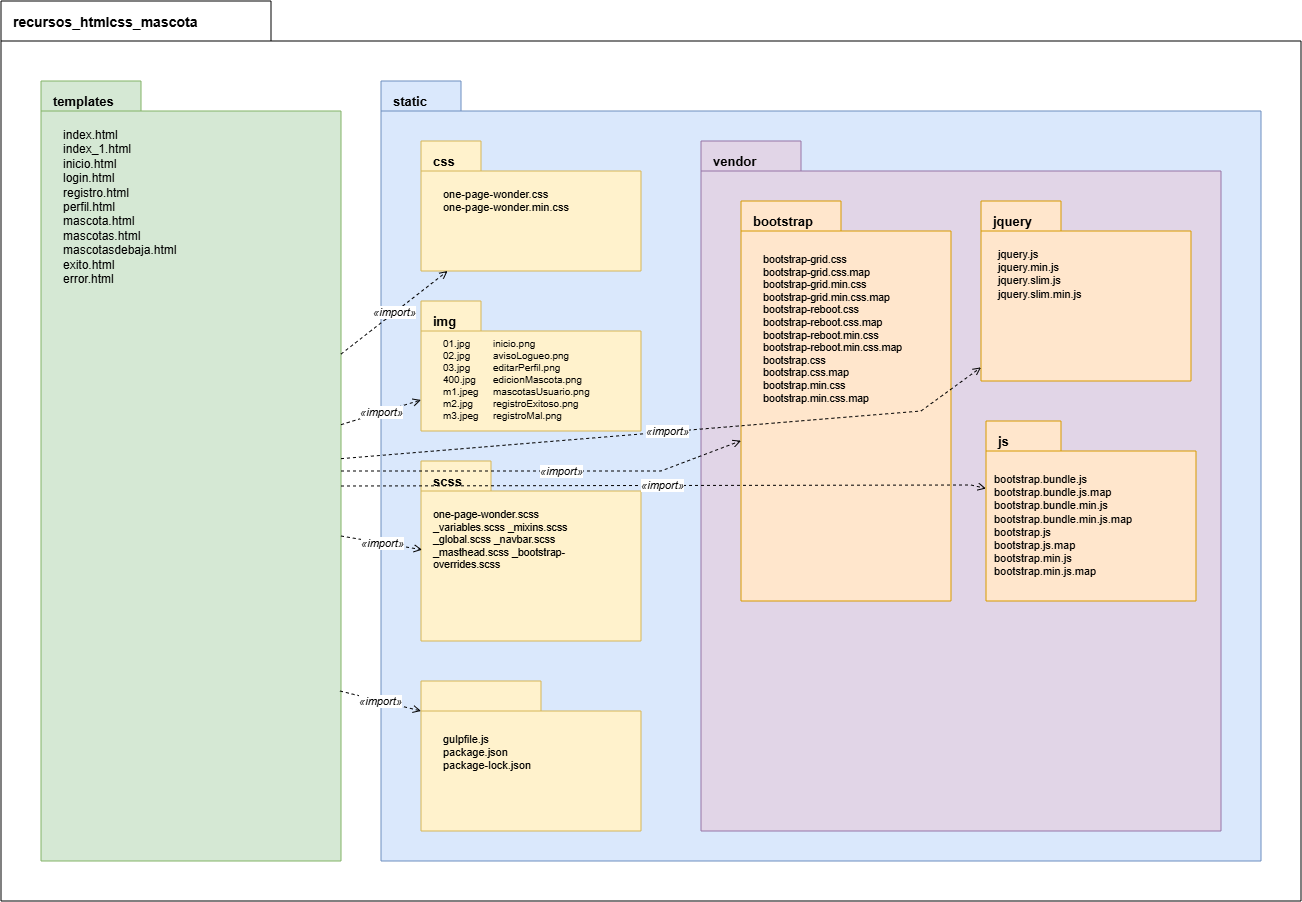

The diagram above was exported from draw.io. Its source (the exported page's mxGraphModel, read from the mxfile embedded in the PNG):
<mxGraphModel dx="2060" dy="1124" grid="1" gridSize="10" guides="1" tooltips="1" connect="1" arrows="1" fold="1" page="1" pageScale="1" pageWidth="1400" pageHeight="1000" math="0" shadow="0">
  <root>
    <mxCell id="0" />
    <mxCell id="1" parent="0" />
    <mxCell id="p2" parent="1" style="shape=folder;whiteSpace=wrap;html=1;fillColor=none;strokeColor=#000000;verticalAlign=top;fontStyle=1;fontSize=14;spacingTop=6;tabWidth=270;tabHeight=40;tabPosition=left;align=left;spacingLeft=10;" value="recursos_htmlcss_mascota" vertex="1">
      <mxGeometry height="900" width="1300" x="20" y="20" as="geometry" />
    </mxCell>
    <mxCell id="p3" parent="1" style="shape=folder;whiteSpace=wrap;html=1;fillColor=#d5e8d4;strokeColor=#82b366;verticalAlign=top;fontStyle=1;fontSize=13;spacingTop=6;tabWidth=100;tabHeight=30;tabPosition=left;align=left;spacingLeft=10;" value="templates" vertex="1">
      <mxGeometry height="780" width="300" x="60" y="100" as="geometry" />
    </mxCell>
    <mxCell id="p4" parent="1" style="text;html=1;align=left;verticalAlign=top;fontSize=12;whiteSpace=wrap;" value="index.html&amp;nbsp;&lt;div&gt;index_1.html&amp;nbsp;&lt;/div&gt;&lt;div&gt;inicio.html&amp;nbsp;&lt;/div&gt;&lt;div&gt;login.html&amp;nbsp;&lt;/div&gt;&lt;div&gt;registro.html&amp;nbsp;&lt;/div&gt;&lt;div&gt;perfil.html&amp;nbsp;&lt;/div&gt;&lt;div&gt;mascota.html&amp;nbsp;&lt;/div&gt;&lt;div&gt;mascotas.html&amp;nbsp;&lt;/div&gt;&lt;div&gt;mascotasdebaja.html&amp;nbsp;&lt;/div&gt;&lt;div&gt;exito.html&amp;nbsp;&lt;/div&gt;&lt;div&gt;error.html&lt;/div&gt;" vertex="1">
      <mxGeometry height="220" width="260" x="80" y="140" as="geometry" />
    </mxCell>
    <mxCell id="p5" parent="1" style="shape=folder;whiteSpace=wrap;html=1;fillColor=#dae8fc;strokeColor=#6c8ebf;verticalAlign=top;fontStyle=1;fontSize=13;spacingTop=6;tabWidth=80;tabHeight=30;tabPosition=left;align=left;spacingLeft=10;" value="static" vertex="1">
      <mxGeometry height="780" width="880" x="400" y="100" as="geometry" />
    </mxCell>
    <mxCell id="p6" parent="1" style="shape=folder;whiteSpace=wrap;html=1;fillColor=#fff2cc;strokeColor=#d6b656;verticalAlign=top;fontStyle=1;fontSize=13;spacingTop=6;tabWidth=60;tabHeight=30;tabPosition=left;align=left;spacingLeft=10;" value="css" vertex="1">
      <mxGeometry height="130" width="220" x="440" y="160" as="geometry" />
    </mxCell>
    <mxCell id="p7" parent="1" style="text;html=1;align=left;verticalAlign=top;fontSize=11;whiteSpace=wrap;" value="one-page-wonder.css&amp;nbsp;&lt;div&gt;one-page-wonder.min.css&lt;/div&gt;" vertex="1">
      <mxGeometry height="60" width="190" x="460" y="200" as="geometry" />
    </mxCell>
    <mxCell id="p8" parent="1" style="shape=folder;whiteSpace=wrap;html=1;fillColor=#fff2cc;strokeColor=#d6b656;verticalAlign=top;fontStyle=1;fontSize=13;spacingTop=6;tabWidth=60;tabHeight=30;tabPosition=left;align=left;spacingLeft=10;" value="img" vertex="1">
      <mxGeometry height="130" width="220" x="440" y="320" as="geometry" />
    </mxCell>
    <mxCell id="p9" parent="1" style="text;html=1;align=left;verticalAlign=top;fontSize=10;whiteSpace=wrap;" value="01.jpg&amp;nbsp;&lt;div&gt;02.jpg&lt;/div&gt;&lt;div&gt;03.jpg&lt;/div&gt;&lt;div&gt;400.jpg&lt;/div&gt;&lt;div&gt;m1.jpeg&lt;/div&gt;&lt;div&gt;m2.jpg&lt;/div&gt;&lt;div&gt;m3.jpeg&lt;/div&gt;" vertex="1">
      <mxGeometry height="90" width="60" x="460" y="350" as="geometry" />
    </mxCell>
    <mxCell id="p10" parent="1" style="shape=folder;whiteSpace=wrap;html=1;fillColor=#fff2cc;strokeColor=#d6b656;verticalAlign=top;fontStyle=1;fontSize=13;spacingTop=6;tabWidth=70;tabHeight=30;tabPosition=left;align=left;spacingLeft=10;" value="scss" vertex="1">
      <mxGeometry height="180" width="220" x="440" y="480" as="geometry" />
    </mxCell>
    <mxCell id="p11" parent="1" style="text;html=1;align=left;verticalAlign=top;fontSize=10.5;whiteSpace=wrap;" value="one-page-wonder.scss _variables.scss _mixins.scss _global.scss _navbar.scss _masthead.scss _bootstrap-overrides.scss" vertex="1">
      <mxGeometry height="130" width="140" x="450" y="520" as="geometry" />
    </mxCell>
    <mxCell id="p12" parent="1" style="shape=folder;whiteSpace=wrap;html=1;fillColor=#fff2cc;strokeColor=#d6b656;verticalAlign=top;fontStyle=1;fontSize=13;spacingTop=6;tabWidth=120;tabHeight=30;tabPosition=left;align=left;spacingLeft=10;" value="" vertex="1">
      <mxGeometry height="150" width="220" x="440" y="700" as="geometry" />
    </mxCell>
    <mxCell id="p13" parent="1" style="text;html=1;align=left;verticalAlign=top;fontSize=11;whiteSpace=wrap;" value="gulpfile.js&amp;nbsp;&lt;div&gt;package.json&amp;nbsp;&lt;/div&gt;&lt;div&gt;package-lock.json&lt;/div&gt;" vertex="1">
      <mxGeometry height="90" width="190" x="460" y="745" as="geometry" />
    </mxCell>
    <mxCell id="p14" parent="1" style="shape=folder;whiteSpace=wrap;html=1;fillColor=#e1d5e7;strokeColor=#9673a6;verticalAlign=top;fontStyle=1;fontSize=13;spacingTop=6;tabWidth=100;tabHeight=30;tabPosition=left;align=left;spacingLeft=10;" value="vendor" vertex="1">
      <mxGeometry height="690" width="520" x="720" y="160" as="geometry" />
    </mxCell>
    <mxCell id="p15" parent="1" style="shape=folder;whiteSpace=wrap;html=1;fillColor=#ffe6cc;strokeColor=#d79b00;verticalAlign=top;fontStyle=1;fontSize=13;spacingTop=6;tabWidth=100;tabHeight=30;tabPosition=left;align=left;spacingLeft=10;" value="bootstrap" vertex="1">
      <mxGeometry height="400" width="210" x="760" y="220" as="geometry" />
    </mxCell>
    <mxCell id="p16" parent="1" style="text;html=1;align=left;verticalAlign=top;fontSize=10.5;whiteSpace=wrap;" value="bootstrap-grid.css&lt;div&gt;bootstrap-grid.css.map&lt;/div&gt;&lt;div&gt;bootstrap-grid.min.css&lt;/div&gt;&lt;div&gt;bootstrap-grid.min.css.map&lt;/div&gt;&lt;div&gt;bootstrap-reboot.css&lt;/div&gt;&lt;div&gt;bootstrap-reboot.css.map&lt;/div&gt;&lt;div&gt;bootstrap-reboot.min.css&lt;/div&gt;&lt;div&gt;bootstrap-reboot.min.css.map&lt;/div&gt;&lt;div&gt;bootstrap.css&lt;/div&gt;&lt;div&gt;bootstrap.css.map&lt;/div&gt;&lt;div&gt;bootstrap.min.css&lt;/div&gt;&lt;div&gt;bootstrap.min.css.map&lt;/div&gt;" vertex="1">
      <mxGeometry height="250" width="180" x="780" y="265" as="geometry" />
    </mxCell>
    <mxCell id="p17" parent="1" style="shape=folder;whiteSpace=wrap;html=1;fillColor=#ffe6cc;strokeColor=#d79b00;verticalAlign=top;fontStyle=1;fontSize=13;spacingTop=6;tabWidth=80;tabHeight=30;tabPosition=left;align=left;spacingLeft=10;" value="jquery" vertex="1">
      <mxGeometry height="180" width="210" x="1000" y="220" as="geometry" />
    </mxCell>
    <mxCell id="p18" parent="1" style="text;html=1;align=left;verticalAlign=top;fontSize=11;whiteSpace=wrap;" value="jquery.js&amp;nbsp;&lt;div&gt;jquery.min.js&amp;nbsp;&lt;/div&gt;&lt;div&gt;jquery.slim.js&amp;nbsp;&lt;/div&gt;&lt;div&gt;jquery.slim.min.js&lt;/div&gt;" vertex="1">
      <mxGeometry height="100" width="180" x="1015" y="260" as="geometry" />
    </mxCell>
    <mxCell id="p19" edge="1" parent="1" source="p3" style="html=1;endArrow=open;endFill=0;dashed=1;fontSize=11;fontStyle=2;curved=0;rounded=0;" target="p6" value="«import»">
      <mxGeometry relative="1" as="geometry" />
    </mxCell>
    <mxCell id="p20" edge="1" parent="1" source="p3" style="html=1;endArrow=open;endFill=0;dashed=1;fontSize=11;fontStyle=2;curved=0;rounded=0;" target="p8" value="«import»">
      <mxGeometry relative="1" as="geometry" />
    </mxCell>
    <mxCell id="p21" edge="1" parent="1" source="p3" style="html=1;endArrow=open;endFill=0;dashed=1;fontSize=11;fontStyle=2;curved=0;rounded=0;" target="p15" value="«import»">
      <mxGeometry relative="1" x="0.085" as="geometry">
        <mxPoint as="offset" />
        <Array as="points">
          <mxPoint x="680" y="490" />
        </Array>
      </mxGeometry>
    </mxCell>
    <mxCell id="p22" edge="1" parent="1" source="p3" style="html=1;endArrow=open;endFill=0;dashed=1;fontSize=11;fontStyle=2;curved=0;rounded=0;" target="p17" value="«import»">
      <mxGeometry relative="1" as="geometry">
        <Array as="points">
          <mxPoint x="940" y="430" />
        </Array>
      </mxGeometry>
    </mxCell>
    <mxCell id="yAR5bSuIxodEX4MdLrVu-1" parent="1" style="text;html=1;align=left;verticalAlign=top;fontSize=10;whiteSpace=wrap;" value="inicio.png avisoLogueo.png editarPerfil.png edicionMascota.png mascotasUsuario.png registroExitoso.png registroMal.png" vertex="1">
      <mxGeometry height="90" width="110" x="510" y="350" as="geometry" />
    </mxCell>
    <mxCell id="yAR5bSuIxodEX4MdLrVu-2" parent="1" style="shape=folder;whiteSpace=wrap;html=1;fillColor=#ffe6cc;strokeColor=#d79b00;verticalAlign=top;fontStyle=1;fontSize=13;spacingTop=6;tabWidth=75;tabHeight=30;tabPosition=left;align=left;spacingLeft=10;" value="js" vertex="1">
      <mxGeometry height="180" width="210" x="1005" y="440" as="geometry" />
    </mxCell>
    <mxCell id="yAR5bSuIxodEX4MdLrVu-3" parent="1" style="text;html=1;align=left;verticalAlign=top;fontSize=11;whiteSpace=wrap;" value="bootstrap.bundle.js&lt;div&gt;bootstrap.bundle.js.map&lt;/div&gt;&lt;div&gt;bootstrap.bundle.min.js&lt;/div&gt;&lt;div&gt;bootstrap.bundle.min.js.map&lt;/div&gt;&lt;div&gt;bootstrap.js&lt;/div&gt;&lt;div&gt;bootstrap.js.map&lt;/div&gt;&lt;div&gt;bootstrap.min.js&lt;/div&gt;&lt;div&gt;bootstrap.min.js.map&lt;/div&gt;" vertex="1">
      <mxGeometry height="100" width="180" x="1011" y="485" as="geometry" />
    </mxCell>
    <mxCell id="yAR5bSuIxodEX4MdLrVu-4" edge="1" parent="1" source="p3" style="html=1;endArrow=open;endFill=0;dashed=1;fontSize=11;fontStyle=2;curved=0;rounded=0;exitX=0;exitY=0;exitDx=300;exitDy=405;exitPerimeter=0;entryX=0;entryY=0;entryDx=0;entryDy=67.5;entryPerimeter=0;" target="yAR5bSuIxodEX4MdLrVu-2" value="«import»">
      <mxGeometry relative="1" as="geometry">
        <Array as="points">
          <mxPoint x="990" y="504" />
        </Array>
        <mxPoint x="410" y="552" as="sourcePoint" />
        <mxPoint x="1050" y="460" as="targetPoint" />
      </mxGeometry>
    </mxCell>
    <mxCell id="yAR5bSuIxodEX4MdLrVu-6" edge="1" parent="1" style="html=1;endArrow=open;endFill=0;dashed=1;fontSize=11;fontStyle=2;curved=0;rounded=0;entryX=0.005;entryY=0.493;entryDx=0;entryDy=0;entryPerimeter=0;" target="p10" value="«import»">
      <mxGeometry relative="1" as="geometry">
        <mxPoint x="360" y="555" as="sourcePoint" />
        <mxPoint x="440" y="530" as="targetPoint" />
      </mxGeometry>
    </mxCell>
    <mxCell id="yAR5bSuIxodEX4MdLrVu-7" edge="1" parent="1" style="html=1;endArrow=open;endFill=0;dashed=1;fontSize=11;fontStyle=2;curved=0;rounded=0;entryX=0;entryY=0;entryDx=0;entryDy=30;entryPerimeter=0;" target="p12" value="«import»">
      <mxGeometry relative="1" as="geometry">
        <mxPoint x="359" y="710" as="sourcePoint" />
        <mxPoint x="440" y="724" as="targetPoint" />
      </mxGeometry>
    </mxCell>
  </root>
</mxGraphModel>